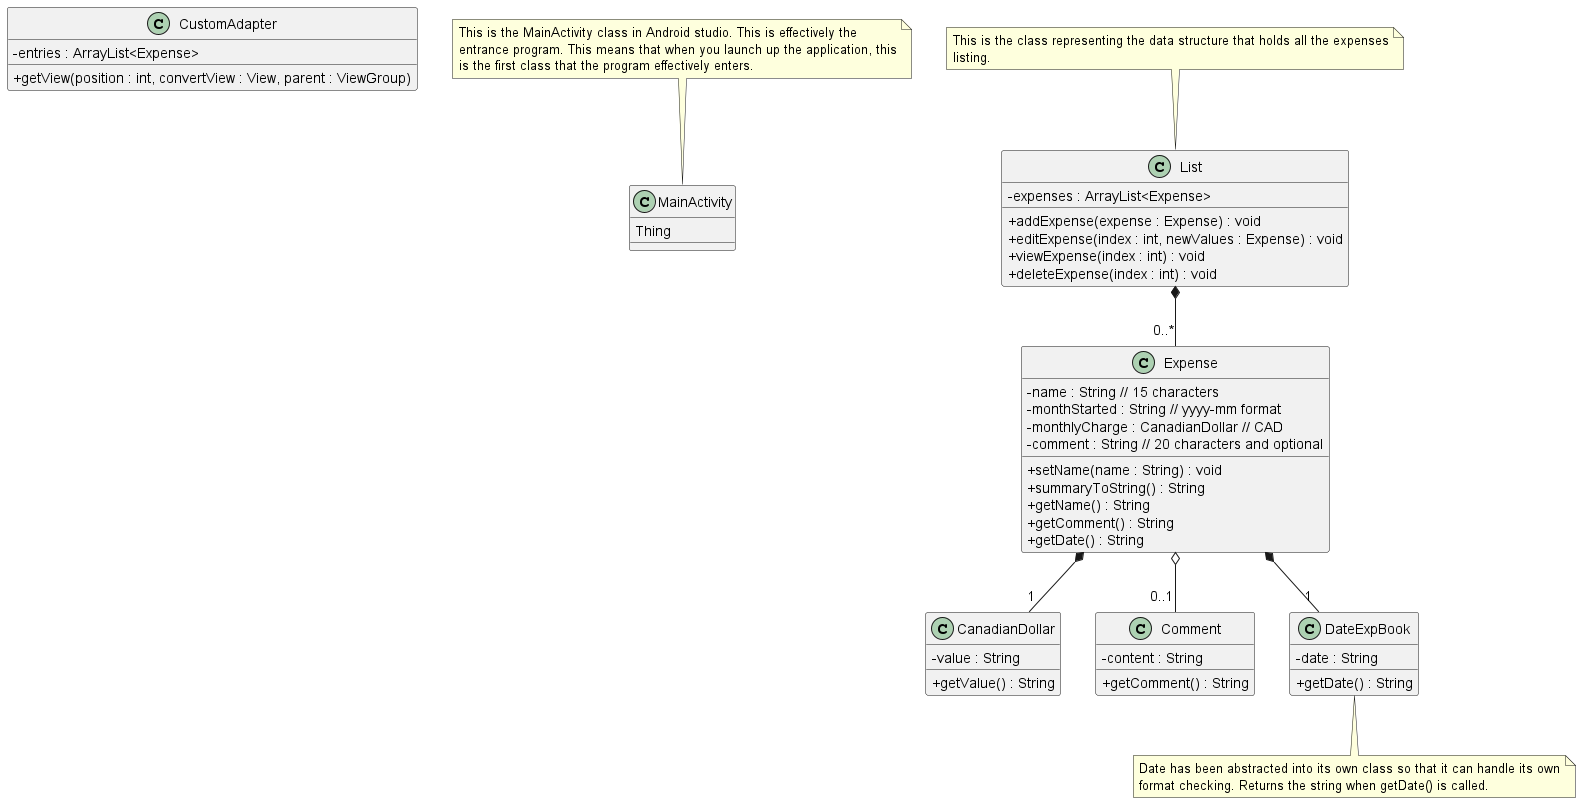

The diagram above was rendered by PlantUML. Its source (embedded in the PNG):
@startuml
  skinparam classAttributeIconSize 0
class CustomAdapter{
  - entries : ArrayList<Expense>
  + getView(position : int, convertView : View, parent : ViewGroup)
}

class MainActivity {
  Thing
}
Class Expense {
  - name : String // 15 characters
  - monthStarted : String // yyyy-mm format
  - monthlyCharge : CanadianDollar // CAD
  - comment : String // 20 characters and optional

  +setName(name : String) : void
  +summaryToString() : String
  +getName() : String
  +getComment() : String
  +getDate() : String
}

class CanadianDollar {
  -value : String
  +getValue() : String
}

class Comment {
  -content : String
  +getComment() : String
}

class DateExpBook {
  -date : String
  +getDate() : String
}

Class List {
  -expenses : ArrayList<Expense>
  +addExpense(expense : Expense) : void
  +editExpense(index : int, newValues : Expense) : void
  +viewExpense(index : int) : void
  +deleteExpense(index : int) : void
}

note top of List
  This is the class representing the data structure that holds all the expenses
  listing.
end note

note top of MainActivity
  This is the MainActivity class in Android studio. This is effectively the
  entrance program. This means that when you launch up the application, this
  is the first class that the program effectively enters.
end note

List *-- "0..*" Expense
Expense *-- "1" CanadianDollar
Expense o-- "0..1" Comment
Expense *-- "1" DateExpBook

note bottom of DateExpBook
  Date has been abstracted into its own class so that it can handle its own
  format checking. Returns the string when getDate() is called.
end note
@enduml